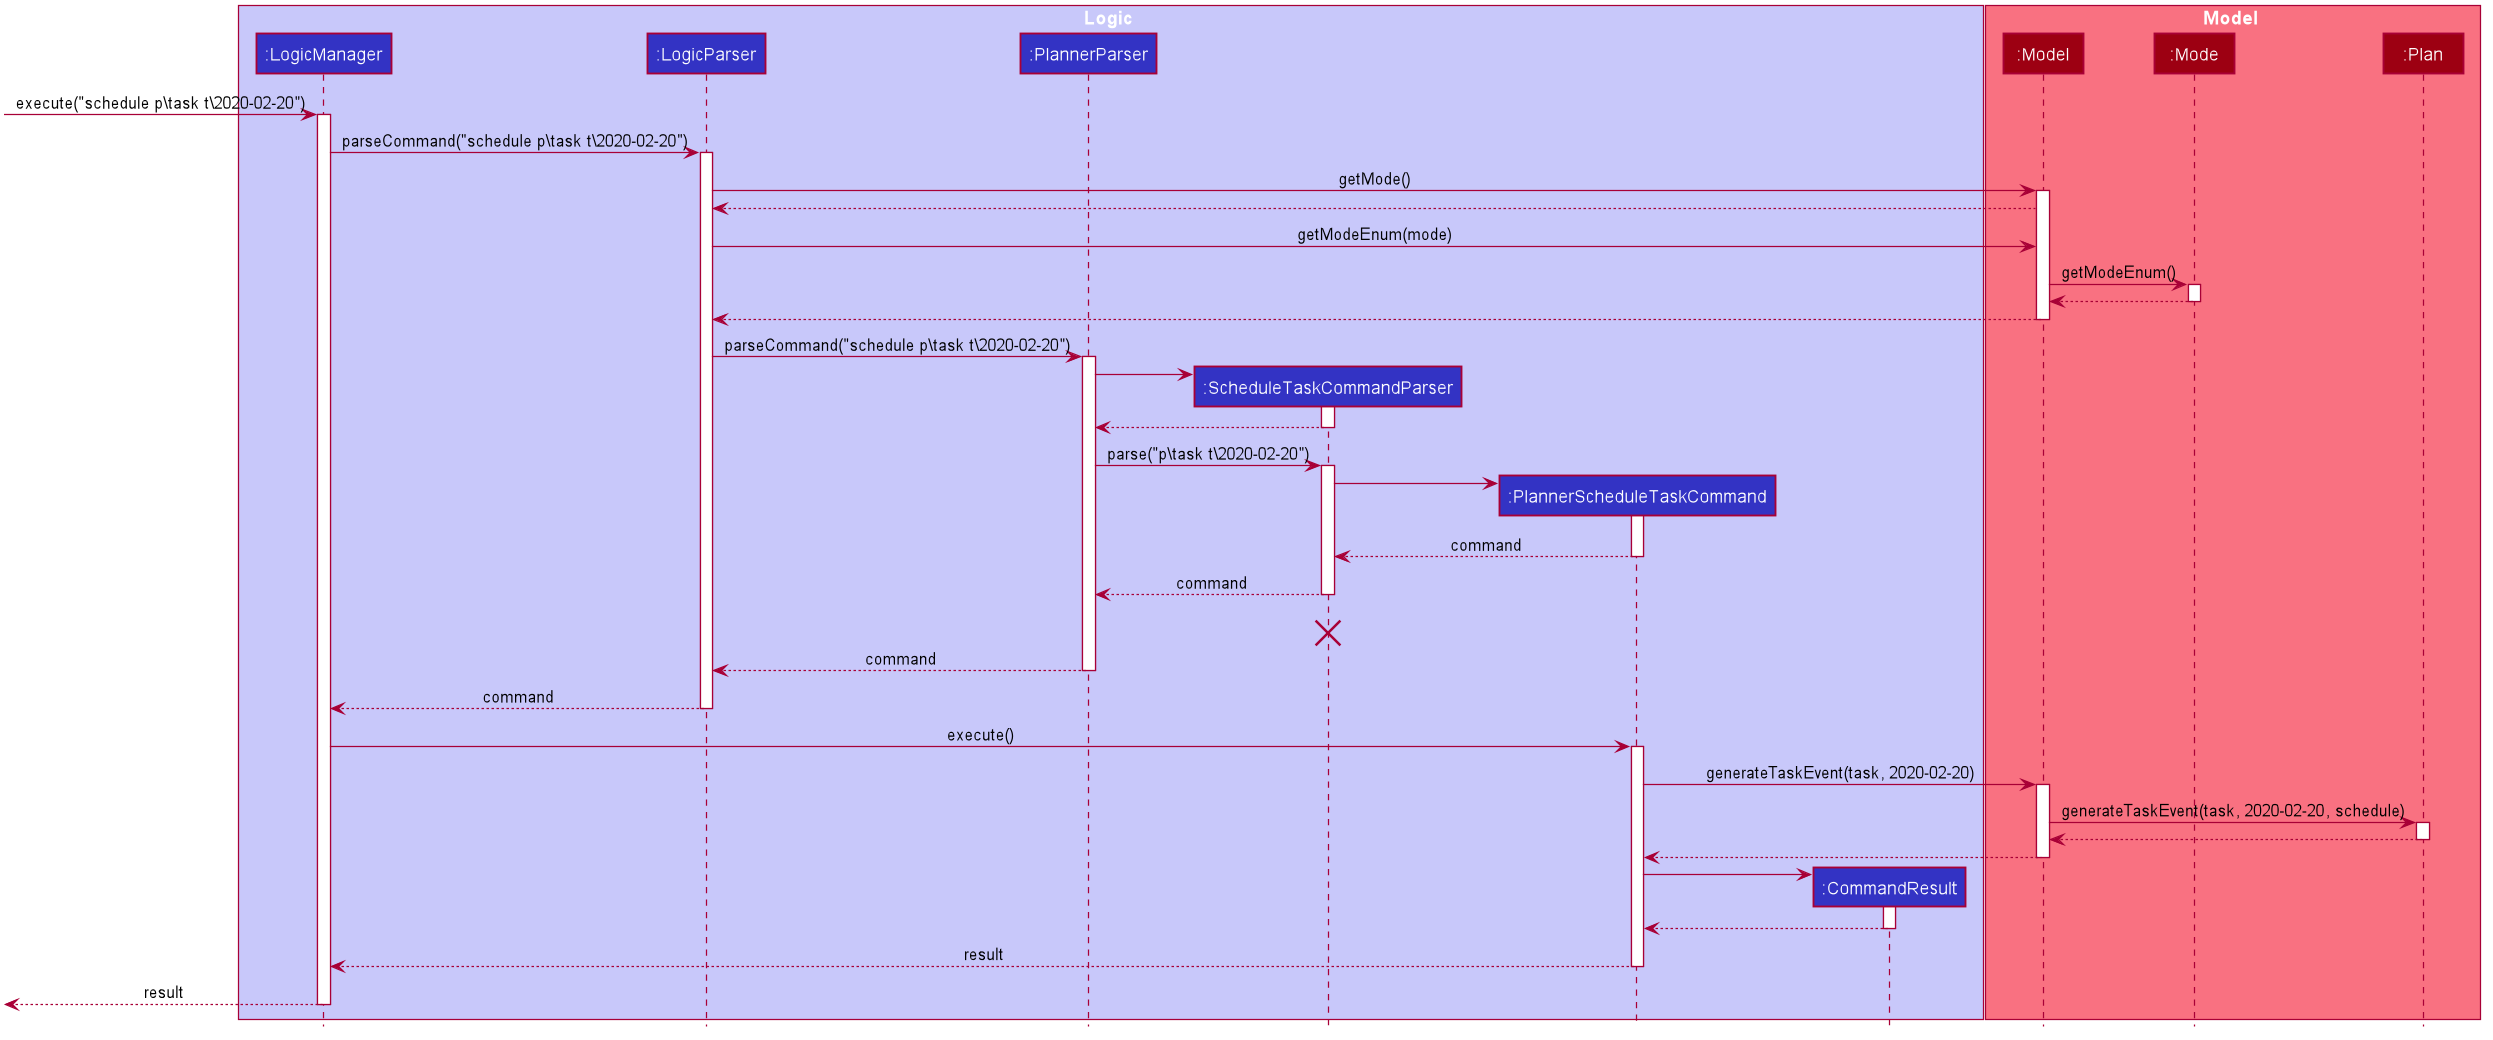

The diagram above was rendered by PlantUML. Its source (embedded in the PNG):
@startuml








skinparam BackgroundColor #FFFFFFF

skinparam Shadowing false

skinparam Class {
    FontColor #FFFFFF
    BorderThickness 1
    BorderColor #FFFFFF
    StereotypeFontColor #FFFFFF
    FontName Arial
}

skinparam Actor {
    BorderColor #000000
    Color #000000
    FontName Arial
}

skinparam Sequence {
    MessageAlign center
    BoxFontSize 15
    BoxPadding 0
    BoxFontColor #FFFFFF
    FontName Arial
}

skinparam Participant {
    FontColor #FFFFFFF
    Padding 20
}

skinparam MinClassWidth 50
skinparam ParticipantPadding 10
skinparam Shadowing false
skinparam DefaultTextAlignment center
skinparam packageStyle Rectangle

hide footbox
hide members
hide circle

box Logic #C8C8FA
participant ":LogicManager" as LogicManager #3333C4
participant ":LogicParser" as LogicParser #3333C4
participant ":PlannerParser" as PlannerParser #3333C4
participant ":ScheduleTaskCommandParser" as ScheduleTaskCommandParser #3333C4
participant ":PlannerScheduleTaskCommand" as PlannerScheduleTaskCommand #3333C4
participant ":CommandResult" as CommandResult #3333C4
end box

box Model #F97181
participant ":Model" as Model #9D0012
participant ":Mode" as Mode #9D0012
participant ":Plan" as Plan #9D0012
end box
[-> LogicManager : execute("schedule p\\task t\2020-02-20")
activate LogicManager

LogicManager -> LogicParser : parseCommand("schedule p\\task t\2020-02-20")
activate LogicParser

LogicParser -> Model :getMode()
activate Model

Model --> LogicParser

LogicParser -> Model :getModeEnum(mode)

Model -> Mode: getModeEnum()
activate Mode

Mode --> Model
deactivate Mode

Model --> LogicParser
deactivate Model

LogicParser -> PlannerParser : parseCommand("schedule p\\task t\2020-02-20")
activate PlannerParser

create ScheduleTaskCommandParser
PlannerParser -> ScheduleTaskCommandParser
activate ScheduleTaskCommandParser

ScheduleTaskCommandParser --> PlannerParser
deactivate ScheduleTaskCommandParser

PlannerParser -> ScheduleTaskCommandParser: parse("p\\task t\2020-02-20")
activate ScheduleTaskCommandParser

create PlannerScheduleTaskCommand
ScheduleTaskCommandParser -> PlannerScheduleTaskCommand
activate PlannerScheduleTaskCommand

PlannerScheduleTaskCommand --> ScheduleTaskCommandParser: command
deactivate PlannerScheduleTaskCommand

ScheduleTaskCommandParser --> PlannerParser: command
deactivate ScheduleTaskCommandParser
ScheduleTaskCommandParser -[hidden]-> PlannerParser: command
destroy ScheduleTaskCommandParser

PlannerParser --> LogicParser: command
deactivate PlannerParser

LogicParser --> LogicManager: command
deactivate LogicParser

LogicManager -> PlannerScheduleTaskCommand : execute()
activate PlannerScheduleTaskCommand

PlannerScheduleTaskCommand -> Model : generateTaskEvent(task, 2020-02-20)
activate Model

Model -> Plan : generateTaskEvent(task, 2020-02-20, schedule)
activate Plan

Plan --> Model
deactivate Plan

Model --> PlannerScheduleTaskCommand
deactivate Model

create CommandResult
PlannerScheduleTaskCommand -> CommandResult
activate CommandResult

CommandResult --> PlannerScheduleTaskCommand
deactivate CommandResult

PlannerScheduleTaskCommand --> LogicManager: result
deactivate PlannerScheduleTaskCommand

[<--LogicManager: result
deactivate LogicManager
@enduml